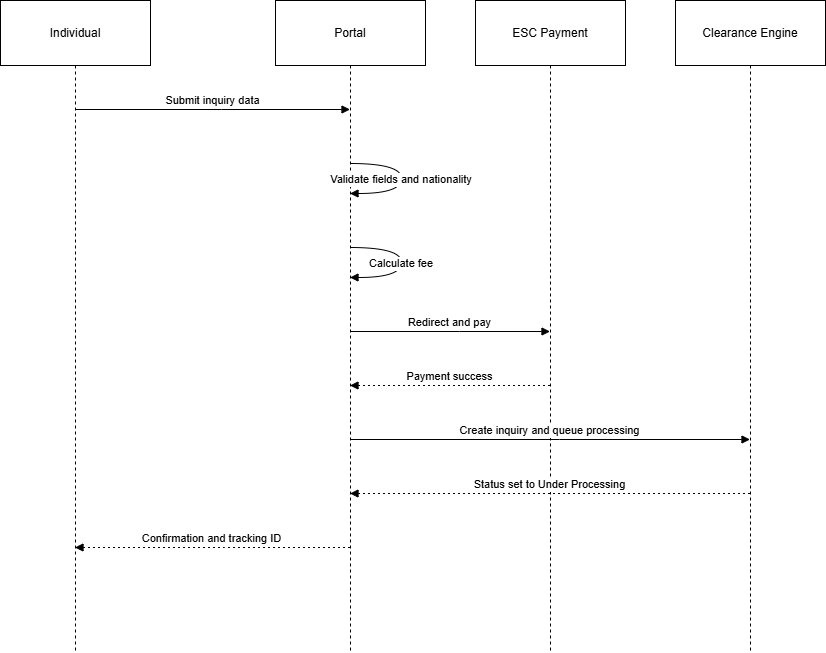

The diagram above was exported from draw.io. Its source (the exported page's mxGraphModel, read from the mxfile embedded in the PNG):
<mxGraphModel dx="1042" dy="622" grid="1" gridSize="10" guides="1" tooltips="1" connect="1" arrows="1" fold="1" page="1" pageScale="1" pageWidth="1654" pageHeight="1169" math="0" shadow="0">
  <root>
    <mxCell id="0" />
    <mxCell id="1" parent="0" />
    <mxCell id="E-uWwbY-5-I2Vn3qDeX8-71" parent="1" style="shape=umlLifeline;perimeter=lifelinePerimeter;whiteSpace=wrap;container=1;dropTarget=0;collapsible=0;recursiveResize=0;outlineConnect=0;portConstraint=eastwest;newEdgeStyle={&quot;edgeStyle&quot;:&quot;elbowEdgeStyle&quot;,&quot;elbow&quot;:&quot;vertical&quot;,&quot;curved&quot;:0,&quot;rounded&quot;:0};size=65;" value="Individual" vertex="1">
      <mxGeometry height="652" width="150" x="20" y="690" as="geometry" />
    </mxCell>
    <mxCell id="E-uWwbY-5-I2Vn3qDeX8-72" parent="1" style="shape=umlLifeline;perimeter=lifelinePerimeter;whiteSpace=wrap;container=1;dropTarget=0;collapsible=0;recursiveResize=0;outlineConnect=0;portConstraint=eastwest;newEdgeStyle={&quot;edgeStyle&quot;:&quot;elbowEdgeStyle&quot;,&quot;elbow&quot;:&quot;vertical&quot;,&quot;curved&quot;:0,&quot;rounded&quot;:0};size=65;" value="Portal" vertex="1">
      <mxGeometry height="652" width="150" x="295" y="690" as="geometry" />
    </mxCell>
    <mxCell id="E-uWwbY-5-I2Vn3qDeX8-73" parent="1" style="shape=umlLifeline;perimeter=lifelinePerimeter;whiteSpace=wrap;container=1;dropTarget=0;collapsible=0;recursiveResize=0;outlineConnect=0;portConstraint=eastwest;newEdgeStyle={&quot;edgeStyle&quot;:&quot;elbowEdgeStyle&quot;,&quot;elbow&quot;:&quot;vertical&quot;,&quot;curved&quot;:0,&quot;rounded&quot;:0};size=65;" value="ESC Payment" vertex="1">
      <mxGeometry height="652" width="150" x="495" y="690" as="geometry" />
    </mxCell>
    <mxCell id="E-uWwbY-5-I2Vn3qDeX8-74" parent="1" style="shape=umlLifeline;perimeter=lifelinePerimeter;whiteSpace=wrap;container=1;dropTarget=0;collapsible=0;recursiveResize=0;outlineConnect=0;portConstraint=eastwest;newEdgeStyle={&quot;edgeStyle&quot;:&quot;elbowEdgeStyle&quot;,&quot;elbow&quot;:&quot;vertical&quot;,&quot;curved&quot;:0,&quot;rounded&quot;:0};size=65;" value="Clearance Engine" vertex="1">
      <mxGeometry height="652" width="150" x="695" y="690" as="geometry" />
    </mxCell>
    <mxCell id="E-uWwbY-5-I2Vn3qDeX8-75" edge="1" parent="1" source="E-uWwbY-5-I2Vn3qDeX8-71" style="verticalAlign=bottom;edgeStyle=elbowEdgeStyle;elbow=vertical;curved=0;rounded=0;endArrow=block;" target="E-uWwbY-5-I2Vn3qDeX8-72" value="Submit inquiry data">
      <mxGeometry relative="1" as="geometry">
        <Array as="points">
          <mxPoint x="241" y="799" />
        </Array>
      </mxGeometry>
    </mxCell>
    <mxCell id="E-uWwbY-5-I2Vn3qDeX8-76" edge="1" parent="1" source="E-uWwbY-5-I2Vn3qDeX8-72" style="curved=1;endArrow=block;rounded=0;" target="E-uWwbY-5-I2Vn3qDeX8-72" value="Validate fields and nationality">
      <mxGeometry relative="1" as="geometry">
        <Array as="points">
          <mxPoint x="421" y="853" />
          <mxPoint x="421" y="883" />
        </Array>
      </mxGeometry>
    </mxCell>
    <mxCell id="E-uWwbY-5-I2Vn3qDeX8-77" edge="1" parent="1" source="E-uWwbY-5-I2Vn3qDeX8-72" style="curved=1;endArrow=block;rounded=0;" target="E-uWwbY-5-I2Vn3qDeX8-72" value="Calculate fee">
      <mxGeometry relative="1" as="geometry">
        <Array as="points">
          <mxPoint x="421" y="937" />
          <mxPoint x="421" y="967" />
        </Array>
      </mxGeometry>
    </mxCell>
    <mxCell id="E-uWwbY-5-I2Vn3qDeX8-78" edge="1" parent="1" source="E-uWwbY-5-I2Vn3qDeX8-72" style="verticalAlign=bottom;edgeStyle=elbowEdgeStyle;elbow=vertical;curved=0;rounded=0;endArrow=block;" target="E-uWwbY-5-I2Vn3qDeX8-73" value="Redirect and pay">
      <mxGeometry relative="1" as="geometry">
        <Array as="points">
          <mxPoint x="479" y="1021" />
        </Array>
      </mxGeometry>
    </mxCell>
    <mxCell id="E-uWwbY-5-I2Vn3qDeX8-79" edge="1" parent="1" source="E-uWwbY-5-I2Vn3qDeX8-73" style="verticalAlign=bottom;edgeStyle=elbowEdgeStyle;elbow=vertical;curved=0;rounded=0;dashed=1;dashPattern=2 3;endArrow=block;" target="E-uWwbY-5-I2Vn3qDeX8-72" value="Payment success">
      <mxGeometry relative="1" as="geometry">
        <Array as="points">
          <mxPoint x="482" y="1075" />
        </Array>
      </mxGeometry>
    </mxCell>
    <mxCell id="E-uWwbY-5-I2Vn3qDeX8-80" edge="1" parent="1" source="E-uWwbY-5-I2Vn3qDeX8-72" style="verticalAlign=bottom;edgeStyle=elbowEdgeStyle;elbow=vertical;curved=0;rounded=0;endArrow=block;" target="E-uWwbY-5-I2Vn3qDeX8-74" value="Create inquiry and queue processing">
      <mxGeometry relative="1" as="geometry">
        <Array as="points">
          <mxPoint x="579" y="1129" />
        </Array>
      </mxGeometry>
    </mxCell>
    <mxCell id="E-uWwbY-5-I2Vn3qDeX8-81" edge="1" parent="1" source="E-uWwbY-5-I2Vn3qDeX8-74" style="verticalAlign=bottom;edgeStyle=elbowEdgeStyle;elbow=vertical;curved=0;rounded=0;dashed=1;dashPattern=2 3;endArrow=block;" target="E-uWwbY-5-I2Vn3qDeX8-72" value="Status set to Under Processing">
      <mxGeometry relative="1" as="geometry">
        <Array as="points">
          <mxPoint x="582" y="1183" />
        </Array>
      </mxGeometry>
    </mxCell>
    <mxCell id="E-uWwbY-5-I2Vn3qDeX8-82" edge="1" parent="1" source="E-uWwbY-5-I2Vn3qDeX8-72" style="verticalAlign=bottom;edgeStyle=elbowEdgeStyle;elbow=vertical;curved=0;rounded=0;dashed=1;dashPattern=2 3;endArrow=block;" target="E-uWwbY-5-I2Vn3qDeX8-71" value="Confirmation and tracking ID">
      <mxGeometry relative="1" as="geometry">
        <Array as="points">
          <mxPoint x="244" y="1237" />
        </Array>
      </mxGeometry>
    </mxCell>
  </root>
</mxGraphModel>